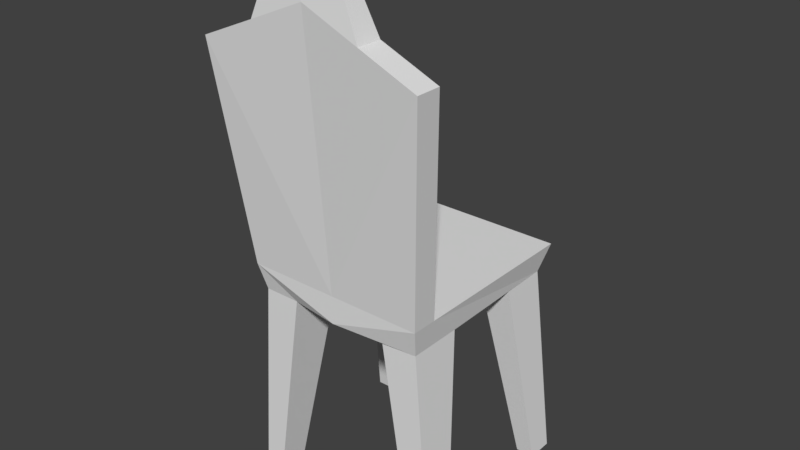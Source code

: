 # Source: chair0.blend  (saved by Blender 2.78.0; exported with 4.5.12 LTS)
import bpy
from mathutils import Matrix  # noqa: F401  (used for matrix-valued properties, if any)

bpy.ops.wm.read_factory_settings(use_empty=True)
scene = bpy.context.scene
scene.name = 'Scene'

# ---- collections
col_collection_1 = bpy.data.collections.new('Collection 1'); scene.collection.children.link(col_collection_1)

# ---- world
world_world = bpy.data.worlds.new('World'); scene.world = world_world
world_world.color = (0.05088, 0.05088, 0.05088)
world_world.use_sun_shadow = False
world_world.sun_shadow_jitter_overblur = 0.0
world_world.cycles.sampling_method = 'MANUAL'

# ---- meshes
me_plane = bpy.data.meshes.new('Plane')
me_plane.from_pydata([(-0.004281, -1.0, 0.4783), (0.909, -1.0, 0.4783), (-0.004281, 1.0, 0.4783), (0.909, 1.0, 0.4783), (-0.004281, 1.0, 0.2046), (-0.004281, -1.0, 0.2046), (0.862, -0.9313, 0.2046), (0.8416, 0.9015, 0.2046), (-0.004281, -0.7492, 0.4783), (0.909, -0.7492, 0.4783), (-0.004281, -0.9751, 3.079), (-0.004281, -1.226, 3.079), (1.099, -1.226, 2.612), (1.099, -0.9751, 2.612), (0.862, -0.402, 0.2046), (0.8416, 0.4319, 0.2046), (0.5199, 0.9015, 0.2046), (0.5199, 0.4319, 0.2046), (0.4994, -0.9313, 0.2046), (0.4994, -0.402, 0.2046), (0.8091, -0.928, -1.808), (1.015, -0.928, -1.808), (1.003, 0.7672, -1.808), (1.003, 1.034, -1.808), (1.015, -0.6274, -1.808), (0.8207, 1.034, -1.808), (0.8207, 0.7672, -1.808), (0.8091, -0.6274, -1.808), (0.5473, -1.226, 2.845), (0.5473, -0.9751, 2.845), (-0.002555, -1.027, 3.419), (-0.002555, -1.198, 3.419), (0.3742, -1.198, 3.26), (0.3742, -1.027, 3.26)], [], [(8, 9, 3, 2), (14, 24, 27, 19), (1, 6, 14, 15, 7, 3, 9), (3, 7, 16, 4, 2), (0, 5, 18, 6, 1), (9, 13, 12, 1), (28, 12, 13, 29), (8, 10, 29, 13, 9), (1, 12, 28, 11, 0), (15, 22, 23, 7), (5, 4, 16, 17, 15, 14, 19, 18), (26, 25, 23, 22), (20, 27, 24, 21), (16, 25, 26, 17), (7, 23, 25, 16), (18, 20, 21, 6), (6, 21, 24, 14), (19, 27, 20, 18), (17, 26, 22, 15), (31, 32, 33, 30), (29, 33, 32, 28), (28, 32, 31, 11), (10, 30, 33, 29)])
_uv = me_plane.uv_layers.new(name='UVMap')
_uv.uv.foreach_set('vector', [0.3941, 0.3746, 0.5845, 0.3761, 0.5874, 0.01156, 0.3971, 0.01002, 0.2527, 0.8583, 0.21, 0.6975, 0.1883, 0.7058, 0.2144, 0.8728, 0.186, 0.1677, 0.1936, 0.1476, 0.1607, 0.125, 0.109, 0.08935, 0.07982, 0.06939, 0.06172, 0.08272, 0.1704, 0.1571, 0.06172, 0.08272, 0.07982, 0.06939, 0.07024, 0.04714, 0.05316, 0.01079, 0.03451, 0.01955, 0.6688, 0.8847, 0.6688, 0.9653, 0.8185, 0.9653, 0.9253, 0.9635, 0.9378, 0.8802, 0.1704, 0.1571, 0.09331, 0.2997, 0.1089, 0.3104, 0.186, 0.1677, 0.0834, 0.3476, 0.1089, 0.3104, 0.09331, 0.2997, 0.06782, 0.337, 0.3941, 0.3746, 0.3896, 0.9186, 0.5051, 0.8711, 0.6205, 0.8236, 0.5845, 0.3761, 0.9378, 0.8802, 0.9832, 0.2473, 0.8195, 0.1816, 0.6557, 0.1158, 0.6688, 0.8847, 0.3717, 0.6472, 0.3055, 0.3604, 0.253, 0.3604, 0.2793, 0.6473, 0.05531, 0.9761, 0.272, 0.9761, 0.2613, 0.9193, 0.2105, 0.9193, 0.2115, 0.8787, 0.1064, 0.8733, 0.1051, 0.9191, 0.06276, 0.9215, 0.2758, 0.2032, 0.3094, 0.2032, 0.3094, 0.1802, 0.2758, 0.1802, 0.2758, 0.1799, 0.3137, 0.1799, 0.3137, 0.154, 0.2758, 0.154, 0.2172, 0.66, 0.2178, 0.3677, 0.1655, 0.3722, 0.1252, 0.668, 0.2793, 0.6473, 0.253, 0.3604, 0.2178, 0.3677, 0.2172, 0.66, 0.1547, 0.873, 0.1544, 0.7059, 0.1317, 0.7011, 0.1147, 0.8646, 0.1147, 0.8646, 0.1317, 0.7011, 0.09794, 0.6975, 0.05531, 0.8583, 0.2144, 0.8728, 0.1883, 0.7058, 0.1544, 0.7059, 0.1547, 0.873, 0.1252, 0.668, 0.1655, 0.3722, 0.1315, 0.3604, 0.06536, 0.6472, 0.04515, 0.3998, 0.06256, 0.3744, 0.05192, 0.3671, 0.03451, 0.3925, 0.06782, 0.337, 0.05192, 0.3671, 0.06256, 0.3744, 0.0834, 0.3476, 0.8195, 0.1816, 0.7663, 0.06004, 0.6545, 0.01514, 0.6557, 0.1158, 0.3896, 0.9186, 0.3896, 0.9905, 0.4685, 0.958, 0.5051, 0.8711])
me_plane.use_remesh_preserve_volume = False
me_plane.use_remesh_preserve_attributes = False
me_plane.use_mirror_vertex_groups = False
me_plane.update()

# ---- objects
ob_plane = bpy.data.objects.new('Plane', me_plane)

# ---- transforms, parenting, visibility, modifiers, constraints
ob_plane.location = (0.0, 0.0, 0.0)
ob_plane.lineart.crease_threshold = 0.0
_m = ob_plane.modifiers.new('Mirror', 'MIRROR')
_m.merge_threshold = 0.1

# ---- collection membership
col_collection_1.objects.link(ob_plane)

# ---- scene / render settings (as saved in the file)
scene.frame_start = 1; scene.frame_end = 250; scene.frame_set(1)
scene.render.engine = 'BLENDER_EEVEE_NEXT'
scene.render.resolution_percentage = 50
scene.render.dither_intensity = 0.0
scene.cycles.use_denoising = False
scene.cycles.samples = 128
scene.cycles.sampling_pattern = 'TABULATED_SOBOL'
scene.cycles.light_sampling_threshold = 0.0
scene.cycles.use_adaptive_sampling = False
scene.cycles.use_light_tree = False
scene.cycles.blur_glossy = 0.0
scene.cycles.sample_clamp_indirect = 0.0
scene.view_settings.view_transform = 'Standard'
bpy.context.view_layer.update()

# ---- added for rendering (the .blend has no active camera and no usable light): camera, sun
cam_auto = bpy.data.cameras.new('AutoCamera')
cam_auto.lens = 50.0
cam_auto.sensor_width = 36.0
cam_auto.clip_end = 1000.0
ob_auto_camera = bpy.data.objects.new('AutoCamera', cam_auto)
scene.collection.objects.link(ob_auto_camera)
ob_auto_camera.location = (5.64812, -6.87376, 5.32406)
ob_auto_camera.rotation_euler = (1.09748, -7.21219e-08, 0.694738)
scene.camera = ob_auto_camera
light_auto_sun = bpy.data.lights.new('AutoSun', 'SUN')
light_auto_sun.energy = 3.0
light_auto_sun.angle = 0.0523599
ob_auto_sun = bpy.data.objects.new('AutoSun', light_auto_sun)
scene.collection.objects.link(ob_auto_sun)
ob_auto_sun.rotation_euler = (0.872665, 0.174533, 0.523599)
bpy.context.view_layer.update()
